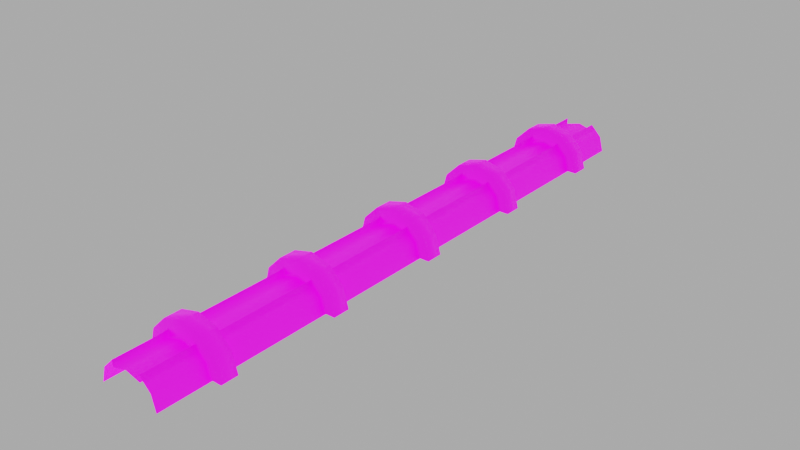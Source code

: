# Source: ElectricCable.blend  (saved by Blender 2.91.10; exported with 4.5.12 LTS)
import bpy
from mathutils import Matrix  # noqa: F401  (used for matrix-valued properties, if any)

bpy.ops.wm.read_factory_settings(use_empty=True)
scene = bpy.context.scene
scene.name = 'Scene'

# ---- collections
col_collection = bpy.data.collections.new('Collection'); scene.collection.children.link(col_collection)

# ---- images (referenced by path relative to the original .blend; pixels are not part of the script)
import os
ASSET_DIR = os.environ.get("B2B_ASSET_DIR", "")  # directory of the original .blend (textures are referenced by path, not embedded)
HERE = os.path.dirname(os.path.abspath(__file__))  # packed textures are extracted next to this script under _unpacked/

def load_image(name, relpath, width, height, colorspace="sRGB"):
    """Load a texture the original file referenced (path relative to the .blend, or extracted next to this script)."""
    p = next((c for c in (os.path.join(HERE, relpath), os.path.join(ASSET_DIR, relpath)) if relpath and os.path.exists(c)), "")
    if p:
        img = bpy.data.images.load(p, check_existing=True)
        img.name = name
    else:  # same state as the original file: an image datablock whose file is absent (Cycles renders it pink)
        img = bpy.data.images.new(name, width, height)
        img.source = "FILE"
        img.filepath = "//" + (relpath or name)
    img.colorspace_settings.name = colorspace
    return img
img_diffuse = load_image('Diffuse', 'Diffuse.png', 1024, 1024, 'sRGB')
img_temp = load_image('Temp', 'Normal.png', 1024, 1024, 'sRGB')
img_emission = load_image('Emission', 'Emission.png', 1024, 1024, 'sRGB')

# ---- materials (node trees are filled in below, after node groups)
mat_electriccable = bpy.data.materials.new('ElectricCable')

# ---- material node trees
mat_electriccable.use_nodes = True; mat_electriccable.node_tree.nodes.clear()
_N = mat_electriccable.node_tree.nodes; _L = mat_electriccable.node_tree.links
n0 = _N.new('ShaderNodeBsdfPrincipled'); n0.name = 'Principled BSDF'; n0.location = (10, 300)
n0.distribution = 'GGX'
n0.subsurface_method = 'BURLEY'
n0.inputs[3].default_value = 1.45
n0.inputs[28].default_value = 1.0
n1 = _N.new('ShaderNodeOutputMaterial'); n1.name = 'Material Output'; n1.location = (300, 300)
n2 = _N.new('ShaderNodeTexImage'); n2.name = 'Image Texture'; n2.location = (-368, 244)
n2.image = img_diffuse
n3 = _N.new('ShaderNodeTexImage'); n3.name = 'Image Texture.001'; n3.location = (379, 2)
n3.image = img_temp
n4 = _N.new('ShaderNodeBevel'); n4.name = 'Bevel'; n4.location = (-255, -340)
n4.samples = 8
n4.inputs[0].default_value = 0.1
n5 = _N.new('ShaderNodeTexImage'); n5.name = 'Image Texture.002'; n5.location = (-371, -24)
n5.image = img_emission
_L.new(n0.outputs[0], n1.inputs[0])
_L.new(n2.outputs[0], n0.inputs[0])
_L.new(n4.outputs[0], n0.inputs[5])
_L.new(n5.outputs[0], n0.inputs[27])
n1.is_active_output = True

# ---- world
world_world = bpy.data.worlds.new('World'); scene.world = world_world
world_world.use_nodes = True; world_world.node_tree.nodes.clear()
_N = world_world.node_tree.nodes; _L = world_world.node_tree.links
n0 = _N.new('ShaderNodeOutputWorld'); n0.name = 'World Output'; n0.location = (300, 300)
n1 = _N.new('ShaderNodeBackground'); n1.name = 'Background'; n1.location = (10, 300)
n1.inputs[0].default_value = (0.4292, 0.4292, 0.4292, 1.0)
_L.new(n1.outputs[0], n0.inputs[0])
n0.is_active_output = True
world_world.color = (0.05088, 0.05088, 0.05088)
world_world.use_sun_shadow = False
world_world.sun_shadow_jitter_overblur = 0.0

# ---- meshes
me_cylinder = bpy.data.meshes.new('Cylinder')
me_cylinder.from_pydata([(0.5, 10.0, 0.866), (0.5, -10.0, 0.866), (0.866, 10.0, 0.5), (0.866, -10.0, 0.5), (1.0, 10.0, 1.192e-07), (1.0, -10.0, 5.96e-08), (-1.308, -0.2842, -5.777e-07), (-1.308, -7.716, -3.929e-07), (1.308, -7.716, 1.529e-07), (1.308, -0.2842, -3.197e-08), (1.133, -7.716, 0.654), (1.133, -0.2842, 0.654), (0.654, -7.716, 1.133), (0.654, -0.2842, 1.133), (1.53e-08, -7.716, 1.308), (-3.651e-08, -0.2842, 1.308), (-1.0, 10.0, -2.98e-07), (-1.0, -10.0, -3.576e-07), (-0.866, 10.0, 0.5), (-0.866, -10.0, 0.5), (-0.5, 10.0, 0.866), (-0.5, -10.0, 0.866), (1.53e-08, 0.2842, 1.308), (0.654, 0.2842, 1.133), (1.133, 0.2842, 0.654), (1.308, 0.2842, 1.529e-07), (-3.651e-08, -8.284, 1.308), (0.654, -8.284, 1.133), (1.133, -8.284, 0.654), (1.308, -8.284, -3.197e-08), (-1.308, -8.284, -5.777e-07), (-1.308, 0.2842, -3.929e-07), (-1.133, 0.2842, 0.654), (-0.654, 0.2842, 1.133), (-1.133, -0.2842, 0.654), (-0.654, -0.2842, 1.133), (-1.133, -7.716, 0.654), (-0.654, -7.716, 1.133), (-1.133, -8.284, 0.654), (-0.654, -8.284, 1.133), (-1.308, -3.716, -3.929e-07), (1.308, -3.716, 1.529e-07), (1.133, -3.716, 0.654), (0.654, -3.716, 1.133), (1.53e-08, -3.716, 1.308), (-3.651e-08, -4.284, 1.308), (0.654, -4.284, 1.133), (1.133, -4.284, 0.654), (1.308, -4.284, -3.197e-08), (-1.308, -4.284, -5.777e-07), (-1.133, -3.716, 0.654), (-0.654, -3.716, 1.133), (-1.133, -4.284, 0.654), (-0.654, -4.284, 1.133), (-1.308, 4.284, -3.929e-07), (1.308, 4.284, 1.529e-07), (1.133, 4.284, 0.654), (0.654, 4.284, 1.133), (1.53e-08, 4.284, 1.308), (-3.651e-08, 3.716, 1.308), (0.654, 3.716, 1.133), (1.133, 3.716, 0.654), (1.308, 3.716, -3.197e-08), (-1.308, 3.716, -5.777e-07), (-1.133, 4.284, 0.654), (-0.654, 4.284, 1.133), (-1.133, 3.716, 0.654), (-0.654, 3.716, 1.133), (-1.308, 8.284, -3.929e-07), (1.308, 8.284, 1.529e-07), (1.133, 8.284, 0.654), (0.654, 8.284, 1.133), (1.53e-08, 8.284, 1.308), (-3.651e-08, 7.716, 1.308), (0.654, 7.716, 1.133), (1.133, 7.716, 0.654), (1.308, 7.716, -3.197e-08), (-1.308, 7.716, -5.777e-07), (-1.133, 8.284, 0.654), (-0.654, 8.284, 1.133), (-1.133, 7.716, 0.654), (-0.654, 7.716, 1.133), (3.333e-08, 10.0, 0.784), (0.5, 10.0, 0.65), (0.5, -10.0, 0.65), (3.333e-08, -10.0, 0.784), (-0.5, -10.0, 0.65), (-0.5, 10.0, 0.65), (0.5, -3.333, 0.866), (0.5, 3.333, 0.866), (0.866, -3.333, 0.5), (0.866, 3.333, 0.5), (1.0, -3.333, 7.947e-08), (1.0, 3.333, 9.934e-08), (-1.0, -3.333, -3.378e-07), (-1.0, 3.333, -3.179e-07), (-0.866, -3.333, 0.5), (-0.866, 3.333, 0.5), (-0.5, -3.333, 0.866), (-0.5, 3.333, 0.866), (3.333e-08, 3.333, 0.784), (3.333e-08, -3.333, 0.784), (0.5, -3.333, 0.65), (0.5, 3.333, 0.65), (-0.5, -3.333, 0.65), (-0.5, 3.333, 0.65)], [], [(98, 21, 86, 104), (88, 1, 3, 90), (90, 3, 5, 92), (94, 17, 19, 96), (22, 23, 24, 25, 31, 32, 33), (96, 19, 21, 98), (7, 30, 38, 36), (15, 35, 34, 6, 9, 11, 13), (33, 35, 15, 22), (23, 13, 11, 24), (10, 28, 29, 8), (12, 27, 28, 10), (24, 11, 9, 25), (31, 6, 34, 32), (37, 39, 26, 14), (26, 39, 38, 30, 29, 28, 27), (32, 34, 35, 33), (22, 15, 13, 23), (14, 12, 10, 8, 7, 36, 37), (36, 38, 39, 37), (14, 26, 27, 12), (40, 49, 52, 50), (42, 47, 48, 41), (43, 46, 47, 42), (51, 53, 45, 44), (45, 53, 52, 49, 48, 47, 46), (44, 43, 42, 41, 40, 50, 51), (50, 52, 53, 51), (44, 45, 46, 43), (54, 63, 66, 64), (56, 61, 62, 55), (57, 60, 61, 56), (65, 67, 59, 58), (59, 67, 66, 63, 62, 61, 60), (58, 57, 56, 55, 54, 64, 65), (64, 66, 67, 65), (58, 59, 60, 57), (68, 77, 80, 78), (70, 75, 76, 69), (71, 74, 75, 70), (79, 81, 73, 72), (73, 81, 80, 77, 76, 75, 74), (72, 71, 70, 69, 68, 78, 79), (78, 80, 81, 79), (72, 73, 74, 71), (101, 85, 84, 102), (104, 86, 85, 101), (89, 0, 83, 103), (1, 88, 102, 84), (88, 89, 103, 102), (87, 105, 100, 82), (105, 104, 101, 100), (82, 100, 103, 83), (100, 101, 102, 103), (18, 97, 99, 20), (97, 96, 98, 99), (16, 95, 97, 18), (95, 94, 96, 97), (2, 91, 93, 4), (91, 90, 92, 93), (0, 89, 91, 2), (89, 88, 90, 91), (20, 99, 105, 87), (99, 98, 104, 105)])
me_cylinder.polygons.foreach_set('use_smooth', [True] * 64)
_uv = me_cylinder.uv_layers.new(name='UVMap')
_uv.uv.foreach_set('vector', [0.001002, 0.08601, 0.5484, 0.08601, 0.5484, 0.1038, 0.001002, 0.1038, 0.001002, 0.2065, 0.5484, 0.2065, 0.5484, 0.249, 0.001002, 0.249, 0.001002, 0.249, 0.5484, 0.249, 0.5484, 0.2915, 0.001002, 0.2915, 0.001002, 0.001002, 0.5484, 0.001004, 0.5484, 0.04351, 0.001002, 0.04351, 0.4386, 0.6934, 0.453, 0.6397, 0.4923, 0.6004, 0.546, 0.586, 0.546, 0.8008, 0.4923, 0.7864, 0.453, 0.7471, 0.001002, 0.04351, 0.5484, 0.04351, 0.5484, 0.08601, 0.001002, 0.08601, 0.001002, 0.8495, 0.001002, 0.8028, 0.0566, 0.8028, 0.0566, 0.8495, 0.001002, 0.6934, 0.01539, 0.6397, 0.0547, 0.6004, 0.1084, 0.586, 0.1084, 0.8008, 0.0547, 0.7864, 0.01539, 0.7471, 0.999, 0.5159, 0.9523, 0.5159, 0.9523, 0.4603, 0.999, 0.4603, 0.999, 0.4047, 0.9523, 0.4047, 0.9523, 0.3491, 0.999, 0.3491, 0.279, 0.8495, 0.279, 0.8028, 0.3346, 0.8028, 0.3346, 0.8495, 0.2234, 0.8495, 0.2234, 0.8028, 0.279, 0.8028, 0.279, 0.8495, 0.999, 0.3491, 0.9523, 0.3491, 0.9523, 0.2935, 0.999, 0.2935, 0.999, 0.6271, 0.9523, 0.6271, 0.9523, 0.5715, 0.999, 0.5715, 0.1122, 0.8495, 0.1122, 0.8028, 0.1678, 0.8028, 0.1678, 0.8495, 0.5504, 0.1084, 0.5648, 0.0547, 0.6041, 0.01539, 0.6578, 0.001002, 0.6578, 0.2158, 0.6041, 0.2014, 0.5648, 0.1621, 0.999, 0.5715, 0.9523, 0.5715, 0.9523, 0.5159, 0.999, 0.5159, 0.999, 0.4603, 0.9523, 0.4603, 0.9523, 0.4047, 0.999, 0.4047, 0.8429, 0.6177, 0.8573, 0.564, 0.8966, 0.5247, 0.9503, 0.5103, 0.9503, 0.7251, 0.8966, 0.7107, 0.8573, 0.6714, 0.0566, 0.8495, 0.0566, 0.8028, 0.1122, 0.8028, 0.1122, 0.8495, 0.1678, 0.8495, 0.1678, 0.8028, 0.2234, 0.8028, 0.2234, 0.8495, 0.5504, 0.8896, 0.5504, 0.8429, 0.606, 0.8429, 0.606, 0.8896, 0.8284, 0.8896, 0.8284, 0.8429, 0.884, 0.8429, 0.884, 0.8896, 0.7728, 0.8896, 0.7728, 0.8429, 0.8284, 0.8429, 0.8284, 0.8896, 0.6616, 0.8896, 0.6616, 0.8429, 0.7172, 0.8429, 0.7172, 0.8896, 0.1104, 0.6934, 0.1248, 0.6397, 0.1641, 0.6004, 0.2178, 0.586, 0.2178, 0.8008, 0.1641, 0.7864, 0.1248, 0.7471, 0.7692, 0.1084, 0.7836, 0.0547, 0.8229, 0.01539, 0.8766, 0.001002, 0.8766, 0.2158, 0.8229, 0.2014, 0.7836, 0.1621, 0.606, 0.8896, 0.606, 0.8429, 0.6616, 0.8429, 0.6616, 0.8896, 0.7172, 0.8896, 0.7172, 0.8429, 0.7728, 0.8429, 0.7728, 0.8896, 0.5504, 0.2645, 0.5504, 0.2178, 0.606, 0.2178, 0.606, 0.2645, 0.8284, 0.2645, 0.8284, 0.2178, 0.884, 0.2178, 0.884, 0.2645, 0.7728, 0.2645, 0.7728, 0.2178, 0.8284, 0.2178, 0.8284, 0.2645, 0.6616, 0.2645, 0.6616, 0.2178, 0.7172, 0.2178, 0.7172, 0.2645, 0.2198, 0.6934, 0.2342, 0.6397, 0.2735, 0.6004, 0.3272, 0.586, 0.3272, 0.8008, 0.2735, 0.7864, 0.2342, 0.7471, 0.8429, 0.4009, 0.8573, 0.3472, 0.8966, 0.3079, 0.9503, 0.2935, 0.9503, 0.5083, 0.8966, 0.4939, 0.8573, 0.4546, 0.606, 0.2645, 0.606, 0.2178, 0.6616, 0.2178, 0.6616, 0.2645, 0.7172, 0.2645, 0.7172, 0.2178, 0.7728, 0.2178, 0.7728, 0.2645, 0.999, 0.9627, 0.9523, 0.9627, 0.9523, 0.9071, 0.999, 0.9071, 0.999, 0.6847, 0.9523, 0.6847, 0.9523, 0.6291, 0.999, 0.6291, 0.999, 0.7403, 0.9523, 0.7403, 0.9523, 0.6847, 0.999, 0.6847, 0.999, 0.8515, 0.9523, 0.8515, 0.9523, 0.7959, 0.999, 0.7959, 0.3292, 0.6934, 0.3436, 0.6397, 0.3829, 0.6004, 0.4366, 0.586, 0.4366, 0.8008, 0.3829, 0.7864, 0.3436, 0.7471, 0.6598, 0.1084, 0.6742, 0.0547, 0.7135, 0.01539, 0.7672, 0.001002, 0.7672, 0.2158, 0.7135, 0.2014, 0.6742, 0.1621, 0.999, 0.9071, 0.9523, 0.9071, 0.9523, 0.8515, 0.999, 0.8515, 0.999, 0.7959, 0.9523, 0.7959, 0.9523, 0.7403, 0.999, 0.7403, 0.001002, 0.1463, 0.5484, 0.1463, 0.5484, 0.1888, 0.001002, 0.1888, 0.001002, 0.1038, 0.5484, 0.1038, 0.5484, 0.1463, 0.001002, 0.1463, 0.7559, 0.2935, 0.7559, 0.8409, 0.7382, 0.8409, 0.7382, 0.2935, 0.5484, 0.2065, 0.001002, 0.2065, 0.001002, 0.1888, 0.5484, 0.1888, 0.001002, 0.3785, 0.5484, 0.3785, 0.5484, 0.3963, 0.001002, 0.3963, 0.6532, 0.8409, 0.6532, 0.2935, 0.6957, 0.2935, 0.6957, 0.8409, 0.5484, 0.4813, 0.001002, 0.4813, 0.001002, 0.4388, 0.5484, 0.4388, 0.6957, 0.8409, 0.6957, 0.2935, 0.7382, 0.2935, 0.7382, 0.8409, 0.5484, 0.4388, 0.001002, 0.4388, 0.001002, 0.3963, 0.5484, 0.3963, 0.5929, 0.8409, 0.5929, 0.2935, 0.6354, 0.2935, 0.6354, 0.8409, 0.5484, 0.5415, 0.001002, 0.5415, 0.001002, 0.499, 0.5484, 0.499, 0.5504, 0.8409, 0.5504, 0.2935, 0.5929, 0.2935, 0.5929, 0.8409, 0.5484, 0.584, 0.001002, 0.584, 0.001002, 0.5415, 0.5484, 0.5415, 0.7984, 0.8409, 0.7984, 0.2935, 0.8409, 0.2935, 0.8409, 0.8409, 0.5484, 0.336, 0.001002, 0.336, 0.001002, 0.2935, 0.5484, 0.2935, 0.7559, 0.8409, 0.7559, 0.2935, 0.7984, 0.2935, 0.7984, 0.8409, 0.5484, 0.3785, 0.001002, 0.3785, 0.001002, 0.336, 0.5484, 0.336, 0.6354, 0.8409, 0.6354, 0.2935, 0.6532, 0.2935, 0.6532, 0.8409, 0.5484, 0.499, 0.001002, 0.499, 0.001002, 0.4813, 0.5484, 0.4813])
me_cylinder.materials.append(mat_electriccable)
me_cylinder.use_remesh_fix_poles = True
me_cylinder.use_remesh_preserve_attributes = False
me_cylinder.use_mirror_vertex_groups = False
me_cylinder.use_paint_bone_selection = False
me_cylinder.use_paint_mask = True
me_cylinder.update()

# ---- objects
ob_electriccable = bpy.data.objects.new('ElectricCable', me_cylinder)

# ---- transforms, parenting, visibility, modifiers, constraints
ob_electriccable.location = (0.0, 0.0, 0.0)
ob_electriccable.lineart.crease_threshold = 0.0

# ---- collection membership
col_collection.objects.link(ob_electriccable)

# ---- scene / render settings (as saved in the file)
scene.frame_start = 1; scene.frame_end = 250; scene.frame_set(39)
scene.render.engine = 'CYCLES'
scene.cycles.use_denoising = False
scene.cycles.samples = 16
scene.cycles.sampling_pattern = 'TABULATED_SOBOL'
scene.cycles.use_adaptive_sampling = False
scene.cycles.use_light_tree = False
scene.cycles.bake_type = 'NORMAL'
scene.view_settings.view_transform = 'Filmic'
bpy.context.view_layer.update()

# ---- added for rendering (the .blend has no active camera): camera
cam_auto = bpy.data.cameras.new('AutoCamera')
cam_auto.lens = 50.0
cam_auto.sensor_width = 36.0
cam_auto.clip_end = 1000.0
ob_auto_camera = bpy.data.objects.new('AutoCamera', cam_auto)
scene.collection.objects.link(ob_auto_camera)
ob_auto_camera.location = (18.7013, -22.4416, 15.6151)
ob_auto_camera.rotation_euler = (1.09748, -7.21219e-08, 0.694738)
scene.camera = ob_auto_camera
bpy.context.view_layer.update()
